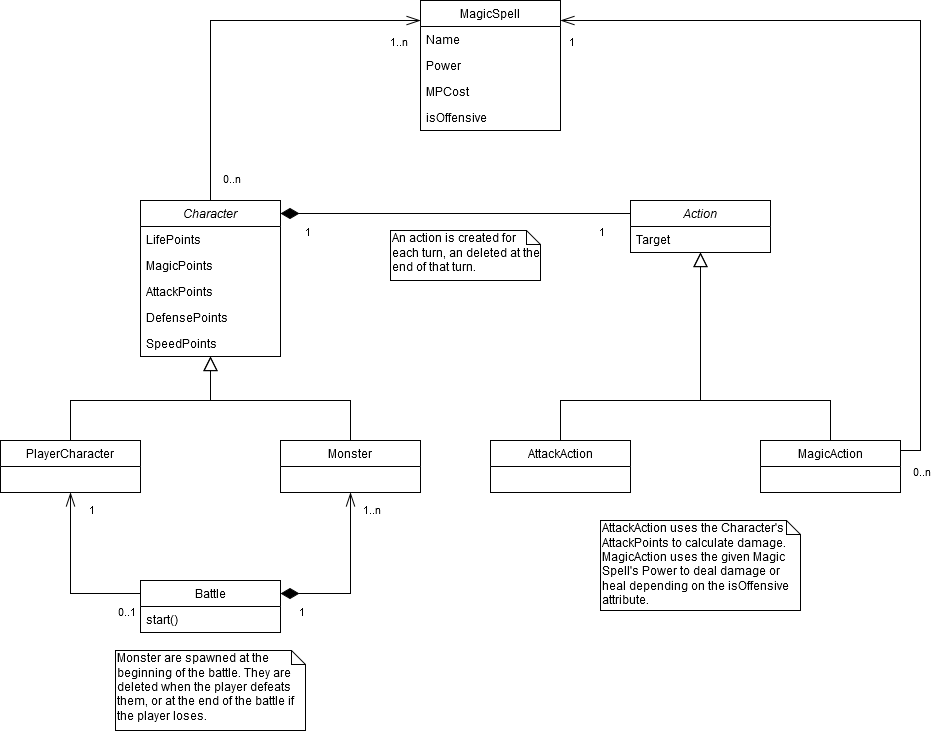

The diagram above was exported from draw.io. Its source (the exported page's mxGraphModel, read from the mxfile embedded in the PNG):
<mxGraphModel dx="1422" dy="923" grid="1" gridSize="10" guides="1" tooltips="1" connect="1" arrows="1" fold="1" page="1" pageScale="1" pageWidth="1169" pageHeight="827" math="0" shadow="0">
  <root>
    <mxCell id="WIyWlLk6GJQsqaUBKTNV-0" />
    <mxCell id="WIyWlLk6GJQsqaUBKTNV-1" parent="WIyWlLk6GJQsqaUBKTNV-0" />
    <mxCell id="U7m8n7xKaZ3_ASDiPI5c-30" style="edgeStyle=orthogonalEdgeStyle;rounded=0;orthogonalLoop=1;jettySize=auto;html=1;endArrow=block;endFill=0;endSize=12;" parent="WIyWlLk6GJQsqaUBKTNV-1" source="U7m8n7xKaZ3_ASDiPI5c-22" target="U7m8n7xKaZ3_ASDiPI5c-4" edge="1">
      <mxGeometry relative="1" as="geometry">
        <Array as="points">
          <mxPoint x="195" y="440" />
          <mxPoint x="335" y="440" />
        </Array>
      </mxGeometry>
    </mxCell>
    <mxCell id="U7m8n7xKaZ3_ASDiPI5c-36" style="edgeStyle=orthogonalEdgeStyle;rounded=0;orthogonalLoop=1;jettySize=auto;html=1;endArrow=block;endFill=0;endSize=12;" parent="WIyWlLk6GJQsqaUBKTNV-1" source="U7m8n7xKaZ3_ASDiPI5c-32" target="U7m8n7xKaZ3_ASDiPI5c-4" edge="1">
      <mxGeometry relative="1" as="geometry">
        <Array as="points">
          <mxPoint x="475" y="440" />
          <mxPoint x="335" y="440" />
        </Array>
      </mxGeometry>
    </mxCell>
    <mxCell id="U7m8n7xKaZ3_ASDiPI5c-43" style="edgeStyle=orthogonalEdgeStyle;rounded=0;orthogonalLoop=1;jettySize=auto;html=1;exitX=0;exitY=0.25;exitDx=0;exitDy=0;entryX=0.5;entryY=1;entryDx=0;entryDy=0;endArrow=openThin;endFill=0;endSize=12;" parent="WIyWlLk6GJQsqaUBKTNV-1" source="U7m8n7xKaZ3_ASDiPI5c-37" target="U7m8n7xKaZ3_ASDiPI5c-22" edge="1">
      <mxGeometry relative="1" as="geometry" />
    </mxCell>
    <mxCell id="U7m8n7xKaZ3_ASDiPI5c-47" value="&lt;div&gt;0..1&lt;/div&gt;" style="edgeLabel;html=1;align=center;verticalAlign=middle;resizable=0;points=[];" parent="U7m8n7xKaZ3_ASDiPI5c-43" vertex="1" connectable="0">
      <mxGeometry x="-0.4974" y="-2" relative="1" as="geometry">
        <mxPoint x="28" y="19" as="offset" />
      </mxGeometry>
    </mxCell>
    <mxCell id="U7m8n7xKaZ3_ASDiPI5c-48" value="&lt;div&gt;1&lt;/div&gt;" style="edgeLabel;html=1;align=center;verticalAlign=middle;resizable=0;points=[];" parent="U7m8n7xKaZ3_ASDiPI5c-43" vertex="1" connectable="0">
      <mxGeometry x="0.7906" y="2" relative="1" as="geometry">
        <mxPoint x="22" y="-2" as="offset" />
      </mxGeometry>
    </mxCell>
    <mxCell id="U7m8n7xKaZ3_ASDiPI5c-49" style="edgeStyle=orthogonalEdgeStyle;rounded=0;orthogonalLoop=1;jettySize=auto;html=1;exitX=1;exitY=0.25;exitDx=0;exitDy=0;entryX=0.5;entryY=1;entryDx=0;entryDy=0;endArrow=openThin;endFill=0;endSize=12;startArrow=diamondThin;startFill=1;startSize=16;" parent="WIyWlLk6GJQsqaUBKTNV-1" source="U7m8n7xKaZ3_ASDiPI5c-37" target="U7m8n7xKaZ3_ASDiPI5c-32" edge="1">
      <mxGeometry relative="1" as="geometry">
        <mxPoint x="635" y="741" as="sourcePoint" />
        <mxPoint x="565" y="620" as="targetPoint" />
      </mxGeometry>
    </mxCell>
    <mxCell id="U7m8n7xKaZ3_ASDiPI5c-50" value="&lt;div&gt;1&lt;/div&gt;" style="edgeLabel;html=1;align=center;verticalAlign=middle;resizable=0;points=[];" parent="U7m8n7xKaZ3_ASDiPI5c-49" vertex="1" connectable="0">
      <mxGeometry x="-0.4974" y="-2" relative="1" as="geometry">
        <mxPoint x="-23" y="15" as="offset" />
      </mxGeometry>
    </mxCell>
    <mxCell id="U7m8n7xKaZ3_ASDiPI5c-51" value="&lt;div&gt;1..n&lt;/div&gt;" style="edgeLabel;html=1;align=center;verticalAlign=middle;resizable=0;points=[];" parent="U7m8n7xKaZ3_ASDiPI5c-49" vertex="1" connectable="0">
      <mxGeometry x="0.7906" y="2" relative="1" as="geometry">
        <mxPoint x="22" y="-2" as="offset" />
      </mxGeometry>
    </mxCell>
    <mxCell id="U7m8n7xKaZ3_ASDiPI5c-58" style="edgeStyle=orthogonalEdgeStyle;rounded=0;orthogonalLoop=1;jettySize=auto;html=1;startArrow=openThin;startFill=0;startSize=12;endArrow=none;endFill=0;endSize=10;" parent="WIyWlLk6GJQsqaUBKTNV-1" source="U7m8n7xKaZ3_ASDiPI5c-52" target="U7m8n7xKaZ3_ASDiPI5c-4" edge="1">
      <mxGeometry relative="1" as="geometry">
        <Array as="points">
          <mxPoint x="335" y="60" />
        </Array>
      </mxGeometry>
    </mxCell>
    <mxCell id="U7m8n7xKaZ3_ASDiPI5c-59" value="1..n" style="edgeLabel;html=1;align=center;verticalAlign=middle;resizable=0;points=[];" parent="U7m8n7xKaZ3_ASDiPI5c-58" vertex="1" connectable="0">
      <mxGeometry x="-0.6596" y="1" relative="1" as="geometry">
        <mxPoint x="43" y="19" as="offset" />
      </mxGeometry>
    </mxCell>
    <mxCell id="U7m8n7xKaZ3_ASDiPI5c-60" value="&lt;div&gt;0..n&lt;/div&gt;" style="edgeLabel;html=1;align=center;verticalAlign=middle;resizable=0;points=[];" parent="U7m8n7xKaZ3_ASDiPI5c-58" vertex="1" connectable="0">
      <mxGeometry x="0.7337" y="2" relative="1" as="geometry">
        <mxPoint x="18" y="29" as="offset" />
      </mxGeometry>
    </mxCell>
    <mxCell id="U7m8n7xKaZ3_ASDiPI5c-65" style="edgeStyle=orthogonalEdgeStyle;rounded=0;orthogonalLoop=1;jettySize=auto;html=1;exitX=0;exitY=0.25;exitDx=0;exitDy=0;entryX=1;entryY=0.083;entryDx=0;entryDy=0;entryPerimeter=0;startArrow=none;startFill=0;startSize=16;endArrow=diamondThin;endFill=1;endSize=16;" parent="WIyWlLk6GJQsqaUBKTNV-1" source="U7m8n7xKaZ3_ASDiPI5c-61" target="U7m8n7xKaZ3_ASDiPI5c-4" edge="1">
      <mxGeometry relative="1" as="geometry">
        <Array as="points">
          <mxPoint x="635" y="253" />
          <mxPoint x="635" y="253" />
        </Array>
      </mxGeometry>
    </mxCell>
    <mxCell id="U7m8n7xKaZ3_ASDiPI5c-66" value="1" style="edgeLabel;html=1;align=center;verticalAlign=middle;resizable=0;points=[];" parent="U7m8n7xKaZ3_ASDiPI5c-65" vertex="1" connectable="0">
      <mxGeometry x="-0.825" relative="1" as="geometry">
        <mxPoint x="1" y="17" as="offset" />
      </mxGeometry>
    </mxCell>
    <mxCell id="U7m8n7xKaZ3_ASDiPI5c-67" value="&lt;div&gt;1&lt;/div&gt;" style="edgeLabel;html=1;align=center;verticalAlign=middle;resizable=0;points=[];" parent="U7m8n7xKaZ3_ASDiPI5c-65" vertex="1" connectable="0">
      <mxGeometry x="0.6833" y="1" relative="1" as="geometry">
        <mxPoint x="-28" y="16.04" as="offset" />
      </mxGeometry>
    </mxCell>
    <mxCell id="U7m8n7xKaZ3_ASDiPI5c-78" style="edgeStyle=orthogonalEdgeStyle;rounded=0;orthogonalLoop=1;jettySize=auto;html=1;exitX=0.5;exitY=0;exitDx=0;exitDy=0;startArrow=none;startFill=0;startSize=16;endArrow=block;endFill=0;endSize=12;" parent="WIyWlLk6GJQsqaUBKTNV-1" source="U7m8n7xKaZ3_ASDiPI5c-70" target="U7m8n7xKaZ3_ASDiPI5c-61" edge="1">
      <mxGeometry relative="1" as="geometry">
        <Array as="points">
          <mxPoint x="685" y="440" />
          <mxPoint x="825" y="440" />
        </Array>
      </mxGeometry>
    </mxCell>
    <mxCell id="U7m8n7xKaZ3_ASDiPI5c-79" style="edgeStyle=orthogonalEdgeStyle;rounded=0;orthogonalLoop=1;jettySize=auto;html=1;exitX=0.5;exitY=0;exitDx=0;exitDy=0;startArrow=none;startFill=0;startSize=16;endArrow=block;endFill=0;endSize=12;" parent="WIyWlLk6GJQsqaUBKTNV-1" source="U7m8n7xKaZ3_ASDiPI5c-74" target="U7m8n7xKaZ3_ASDiPI5c-61" edge="1">
      <mxGeometry relative="1" as="geometry">
        <Array as="points">
          <mxPoint x="955" y="440" />
          <mxPoint x="825" y="440" />
        </Array>
      </mxGeometry>
    </mxCell>
    <mxCell id="U7m8n7xKaZ3_ASDiPI5c-80" style="edgeStyle=orthogonalEdgeStyle;rounded=0;orthogonalLoop=1;jettySize=auto;html=1;startArrow=none;startFill=0;startSize=16;endArrow=openThin;endFill=0;endSize=12;" parent="WIyWlLk6GJQsqaUBKTNV-1" source="U7m8n7xKaZ3_ASDiPI5c-74" target="U7m8n7xKaZ3_ASDiPI5c-52" edge="1">
      <mxGeometry relative="1" as="geometry">
        <mxPoint x="5" y="370" as="targetPoint" />
        <Array as="points">
          <mxPoint x="1045" y="490" />
          <mxPoint x="1045" y="60" />
        </Array>
      </mxGeometry>
    </mxCell>
    <mxCell id="U7m8n7xKaZ3_ASDiPI5c-81" value="&lt;div&gt;1&lt;/div&gt;" style="edgeLabel;html=1;align=center;verticalAlign=middle;resizable=0;points=[];" parent="U7m8n7xKaZ3_ASDiPI5c-80" vertex="1" connectable="0">
      <mxGeometry x="0.9341" relative="1" as="geometry">
        <mxPoint x="-17" y="20" as="offset" />
      </mxGeometry>
    </mxCell>
    <mxCell id="U7m8n7xKaZ3_ASDiPI5c-82" value="&lt;div&gt;0..n&lt;/div&gt;" style="edgeLabel;html=1;align=center;verticalAlign=middle;resizable=0;points=[];" parent="U7m8n7xKaZ3_ASDiPI5c-80" vertex="1" connectable="0">
      <mxGeometry x="-0.9556" y="1" relative="1" as="geometry">
        <mxPoint x="2" y="21" as="offset" />
      </mxGeometry>
    </mxCell>
    <mxCell id="U7m8n7xKaZ3_ASDiPI5c-83" value="Monster are spawned at the beginning of the battle. They are deleted when the player defeats them, or at the end of the battle if the player loses." style="shape=note;whiteSpace=wrap;html=1;size=14;verticalAlign=top;align=left;spacingTop=-6;gradientColor=none;" parent="WIyWlLk6GJQsqaUBKTNV-1" vertex="1">
      <mxGeometry x="240" y="690" width="190" height="80" as="geometry" />
    </mxCell>
    <mxCell id="U7m8n7xKaZ3_ASDiPI5c-84" value="An action is created for each turn, an deleted at the end of that turn." style="shape=note;whiteSpace=wrap;html=1;size=14;verticalAlign=top;align=left;spacingTop=-6;gradientColor=none;" parent="WIyWlLk6GJQsqaUBKTNV-1" vertex="1">
      <mxGeometry x="515" y="270" width="150" height="50" as="geometry" />
    </mxCell>
    <mxCell id="U7m8n7xKaZ3_ASDiPI5c-85" value="&lt;div&gt;AttackAction uses the Character's AttackPoints to calculate damage.&lt;/div&gt;&lt;div&gt;MagicAction uses the given Magic Spell's Power to deal damage or heal depending on the isOffensive attribute.&lt;br&gt;&lt;/div&gt;" style="shape=note;whiteSpace=wrap;html=1;size=14;verticalAlign=top;align=left;spacingTop=-6;gradientColor=none;" parent="WIyWlLk6GJQsqaUBKTNV-1" vertex="1">
      <mxGeometry x="725" y="560" width="200" height="90" as="geometry" />
    </mxCell>
    <mxCell id="U7m8n7xKaZ3_ASDiPI5c-61" value="Action" style="swimlane;fontStyle=2;childLayout=stackLayout;horizontal=1;startSize=26;fillColor=none;horizontalStack=0;resizeParent=1;resizeParentMax=0;resizeLast=0;collapsible=1;marginBottom=0;" parent="WIyWlLk6GJQsqaUBKTNV-1" vertex="1">
      <mxGeometry x="755" y="240" width="140" height="52" as="geometry" />
    </mxCell>
    <mxCell id="U7m8n7xKaZ3_ASDiPI5c-69" value="Target" style="text;strokeColor=none;fillColor=none;align=left;verticalAlign=top;spacingLeft=4;spacingRight=4;overflow=hidden;rotatable=0;points=[[0,0.5],[1,0.5]];portConstraint=eastwest;" parent="U7m8n7xKaZ3_ASDiPI5c-61" vertex="1">
      <mxGeometry y="26" width="140" height="26" as="geometry" />
    </mxCell>
    <mxCell id="U7m8n7xKaZ3_ASDiPI5c-4" value="Character" style="swimlane;fontStyle=2;childLayout=stackLayout;horizontal=1;startSize=26;fillColor=none;horizontalStack=0;resizeParent=1;resizeParentMax=0;resizeLast=0;collapsible=1;marginBottom=0;" parent="WIyWlLk6GJQsqaUBKTNV-1" vertex="1">
      <mxGeometry x="265" y="240" width="140" height="156" as="geometry" />
    </mxCell>
    <mxCell id="U7m8n7xKaZ3_ASDiPI5c-5" value="LifePoints" style="text;strokeColor=none;fillColor=none;align=left;verticalAlign=top;spacingLeft=4;spacingRight=4;overflow=hidden;rotatable=0;points=[[0,0.5],[1,0.5]];portConstraint=eastwest;" parent="U7m8n7xKaZ3_ASDiPI5c-4" vertex="1">
      <mxGeometry y="26" width="140" height="26" as="geometry" />
    </mxCell>
    <mxCell id="U7m8n7xKaZ3_ASDiPI5c-6" value="MagicPoints" style="text;strokeColor=none;fillColor=none;align=left;verticalAlign=top;spacingLeft=4;spacingRight=4;overflow=hidden;rotatable=0;points=[[0,0.5],[1,0.5]];portConstraint=eastwest;" parent="U7m8n7xKaZ3_ASDiPI5c-4" vertex="1">
      <mxGeometry y="52" width="140" height="26" as="geometry" />
    </mxCell>
    <mxCell id="U7m8n7xKaZ3_ASDiPI5c-14" value="AttackPoints" style="text;strokeColor=none;fillColor=none;align=left;verticalAlign=top;spacingLeft=4;spacingRight=4;overflow=hidden;rotatable=0;points=[[0,0.5],[1,0.5]];portConstraint=eastwest;" parent="U7m8n7xKaZ3_ASDiPI5c-4" vertex="1">
      <mxGeometry y="78" width="140" height="26" as="geometry" />
    </mxCell>
    <mxCell id="U7m8n7xKaZ3_ASDiPI5c-7" value="DefensePoints" style="text;strokeColor=none;fillColor=none;align=left;verticalAlign=top;spacingLeft=4;spacingRight=4;overflow=hidden;rotatable=0;points=[[0,0.5],[1,0.5]];portConstraint=eastwest;" parent="U7m8n7xKaZ3_ASDiPI5c-4" vertex="1">
      <mxGeometry y="104" width="140" height="26" as="geometry" />
    </mxCell>
    <mxCell id="U7m8n7xKaZ3_ASDiPI5c-16" value="SpeedPoints" style="text;strokeColor=none;fillColor=none;align=left;verticalAlign=top;spacingLeft=4;spacingRight=4;overflow=hidden;rotatable=0;points=[[0,0.5],[1,0.5]];portConstraint=eastwest;" parent="U7m8n7xKaZ3_ASDiPI5c-4" vertex="1">
      <mxGeometry y="130" width="140" height="26" as="geometry" />
    </mxCell>
    <mxCell id="U7m8n7xKaZ3_ASDiPI5c-22" value="PlayerCharacter" style="swimlane;fontStyle=0;childLayout=stackLayout;horizontal=1;startSize=26;fillColor=none;horizontalStack=0;resizeParent=1;resizeParentMax=0;resizeLast=0;collapsible=1;marginBottom=0;" parent="WIyWlLk6GJQsqaUBKTNV-1" vertex="1">
      <mxGeometry x="125" y="480" width="140" height="52" as="geometry" />
    </mxCell>
    <mxCell id="U7m8n7xKaZ3_ASDiPI5c-32" value="Monster" style="swimlane;fontStyle=0;childLayout=stackLayout;horizontal=1;startSize=26;fillColor=none;horizontalStack=0;resizeParent=1;resizeParentMax=0;resizeLast=0;collapsible=1;marginBottom=0;" parent="WIyWlLk6GJQsqaUBKTNV-1" vertex="1">
      <mxGeometry x="405" y="480" width="140" height="52" as="geometry" />
    </mxCell>
    <mxCell id="U7m8n7xKaZ3_ASDiPI5c-37" value="Battle" style="swimlane;fontStyle=0;childLayout=stackLayout;horizontal=1;startSize=26;fillColor=none;horizontalStack=0;resizeParent=1;resizeParentMax=0;resizeLast=0;collapsible=1;marginBottom=0;" parent="WIyWlLk6GJQsqaUBKTNV-1" vertex="1">
      <mxGeometry x="265" y="620" width="140" height="52" as="geometry" />
    </mxCell>
    <mxCell id="U7m8n7xKaZ3_ASDiPI5c-38" value="start()" style="text;strokeColor=none;fillColor=none;align=left;verticalAlign=top;spacingLeft=4;spacingRight=4;overflow=hidden;rotatable=0;points=[[0,0.5],[1,0.5]];portConstraint=eastwest;" parent="U7m8n7xKaZ3_ASDiPI5c-37" vertex="1">
      <mxGeometry y="26" width="140" height="26" as="geometry" />
    </mxCell>
    <mxCell id="U7m8n7xKaZ3_ASDiPI5c-70" value="AttackAction" style="swimlane;fontStyle=0;childLayout=stackLayout;horizontal=1;startSize=26;fillColor=none;horizontalStack=0;resizeParent=1;resizeParentMax=0;resizeLast=0;collapsible=1;marginBottom=0;" parent="WIyWlLk6GJQsqaUBKTNV-1" vertex="1">
      <mxGeometry x="615" y="480" width="140" height="52" as="geometry" />
    </mxCell>
    <mxCell id="U7m8n7xKaZ3_ASDiPI5c-74" value="MagicAction" style="swimlane;fontStyle=0;childLayout=stackLayout;horizontal=1;startSize=26;fillColor=none;horizontalStack=0;resizeParent=1;resizeParentMax=0;resizeLast=0;collapsible=1;marginBottom=0;" parent="WIyWlLk6GJQsqaUBKTNV-1" vertex="1">
      <mxGeometry x="885" y="480" width="140" height="52" as="geometry" />
    </mxCell>
    <mxCell id="U7m8n7xKaZ3_ASDiPI5c-52" value="MagicSpell" style="swimlane;fontStyle=0;childLayout=stackLayout;horizontal=1;startSize=26;fillColor=none;horizontalStack=0;resizeParent=1;resizeParentMax=0;resizeLast=0;collapsible=1;marginBottom=0;" parent="WIyWlLk6GJQsqaUBKTNV-1" vertex="1">
      <mxGeometry x="545" y="40" width="140" height="130" as="geometry" />
    </mxCell>
    <mxCell id="U7m8n7xKaZ3_ASDiPI5c-53" value="Name" style="text;strokeColor=none;fillColor=none;align=left;verticalAlign=top;spacingLeft=4;spacingRight=4;overflow=hidden;rotatable=0;points=[[0,0.5],[1,0.5]];portConstraint=eastwest;" parent="U7m8n7xKaZ3_ASDiPI5c-52" vertex="1">
      <mxGeometry y="26" width="140" height="26" as="geometry" />
    </mxCell>
    <mxCell id="U7m8n7xKaZ3_ASDiPI5c-54" value="Power" style="text;strokeColor=none;fillColor=none;align=left;verticalAlign=top;spacingLeft=4;spacingRight=4;overflow=hidden;rotatable=0;points=[[0,0.5],[1,0.5]];portConstraint=eastwest;" parent="U7m8n7xKaZ3_ASDiPI5c-52" vertex="1">
      <mxGeometry y="52" width="140" height="26" as="geometry" />
    </mxCell>
    <mxCell id="U7m8n7xKaZ3_ASDiPI5c-55" value="MPCost" style="text;strokeColor=none;fillColor=none;align=left;verticalAlign=top;spacingLeft=4;spacingRight=4;overflow=hidden;rotatable=0;points=[[0,0.5],[1,0.5]];portConstraint=eastwest;" parent="U7m8n7xKaZ3_ASDiPI5c-52" vertex="1">
      <mxGeometry y="78" width="140" height="26" as="geometry" />
    </mxCell>
    <mxCell id="U7m8n7xKaZ3_ASDiPI5c-56" value="isOffensive" style="text;strokeColor=none;fillColor=none;align=left;verticalAlign=top;spacingLeft=4;spacingRight=4;overflow=hidden;rotatable=0;points=[[0,0.5],[1,0.5]];portConstraint=eastwest;" parent="U7m8n7xKaZ3_ASDiPI5c-52" vertex="1">
      <mxGeometry y="104" width="140" height="26" as="geometry" />
    </mxCell>
  </root>
</mxGraphModel>